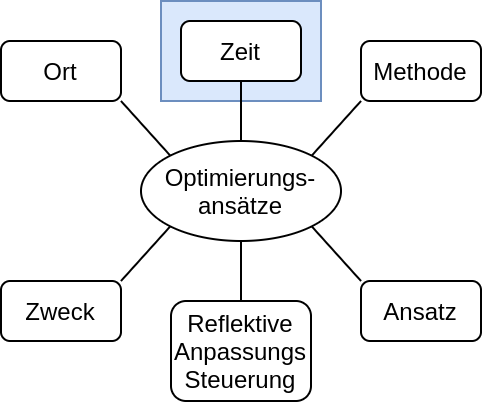

The diagram above was exported from draw.io. Its source (the exported page's mxGraphModel, read from the mxfile embedded in the PNG):
<mxGraphModel dx="1248" dy="595" grid="1" gridSize="10" guides="1" tooltips="1" connect="1" arrows="1" fold="1" page="1" pageScale="1" pageWidth="827" pageHeight="1169" math="0" shadow="0">
  <root>
    <mxCell id="EWm7BYocEkHmsjvdJL8D-0" />
    <mxCell id="EWm7BYocEkHmsjvdJL8D-1" parent="EWm7BYocEkHmsjvdJL8D-0" />
    <mxCell id="pqCV2Me1WWr3Ml7nvzAR-15" value="" style="rounded=0;whiteSpace=wrap;html=1;fillColor=#dae8fc;strokeColor=#6c8ebf;" parent="EWm7BYocEkHmsjvdJL8D-1" vertex="1">
      <mxGeometry x="770" y="440" width="80" height="50" as="geometry" />
    </mxCell>
    <mxCell id="pqCV2Me1WWr3Ml7nvzAR-0" value="Optimierungs-&lt;br&gt;ansätze" style="ellipse;whiteSpace=wrap;html=1;" parent="EWm7BYocEkHmsjvdJL8D-1" vertex="1">
      <mxGeometry x="760" y="510" width="100" height="50" as="geometry" />
    </mxCell>
    <mxCell id="pqCV2Me1WWr3Ml7nvzAR-1" value="" style="endArrow=none;html=1;entryX=0;entryY=0;entryDx=0;entryDy=0;exitX=1;exitY=1;exitDx=0;exitDy=0;" parent="EWm7BYocEkHmsjvdJL8D-1" source="pqCV2Me1WWr3Ml7nvzAR-6" target="pqCV2Me1WWr3Ml7nvzAR-0" edge="1">
      <mxGeometry width="50" height="50" relative="1" as="geometry">
        <mxPoint x="655.9200000000001" y="439.58000000000004" as="sourcePoint" />
        <mxPoint x="670" y="570" as="targetPoint" />
      </mxGeometry>
    </mxCell>
    <mxCell id="pqCV2Me1WWr3Ml7nvzAR-2" value="" style="endArrow=none;html=1;entryX=0;entryY=1;entryDx=0;entryDy=0;exitX=1;exitY=0;exitDx=0;exitDy=0;" parent="EWm7BYocEkHmsjvdJL8D-1" source="pqCV2Me1WWr3Ml7nvzAR-0" target="pqCV2Me1WWr3Ml7nvzAR-7" edge="1">
      <mxGeometry width="50" height="50" relative="1" as="geometry">
        <mxPoint x="900" y="610" as="sourcePoint" />
        <mxPoint x="980" y="440" as="targetPoint" />
      </mxGeometry>
    </mxCell>
    <mxCell id="pqCV2Me1WWr3Ml7nvzAR-3" value="" style="endArrow=none;html=1;exitX=0.5;exitY=0;exitDx=0;exitDy=0;entryX=0.5;entryY=1;entryDx=0;entryDy=0;" parent="EWm7BYocEkHmsjvdJL8D-1" source="pqCV2Me1WWr3Ml7nvzAR-10" target="pqCV2Me1WWr3Ml7nvzAR-0" edge="1">
      <mxGeometry width="50" height="50" relative="1" as="geometry">
        <mxPoint x="820" y="600" as="sourcePoint" />
        <mxPoint x="820" y="660" as="targetPoint" />
      </mxGeometry>
    </mxCell>
    <mxCell id="pqCV2Me1WWr3Ml7nvzAR-4" value="" style="endArrow=none;html=1;exitX=1;exitY=0;exitDx=0;exitDy=0;entryX=0;entryY=1;entryDx=0;entryDy=0;" parent="EWm7BYocEkHmsjvdJL8D-1" source="pqCV2Me1WWr3Ml7nvzAR-8" target="pqCV2Me1WWr3Ml7nvzAR-0" edge="1">
      <mxGeometry width="50" height="50" relative="1" as="geometry">
        <mxPoint x="660" y="600" as="sourcePoint" />
        <mxPoint x="790" y="660" as="targetPoint" />
      </mxGeometry>
    </mxCell>
    <mxCell id="pqCV2Me1WWr3Ml7nvzAR-5" value="" style="endArrow=none;html=1;entryX=1;entryY=1;entryDx=0;entryDy=0;exitX=0;exitY=0;exitDx=0;exitDy=0;" parent="EWm7BYocEkHmsjvdJL8D-1" source="pqCV2Me1WWr3Ml7nvzAR-9" target="pqCV2Me1WWr3Ml7nvzAR-0" edge="1">
      <mxGeometry width="50" height="50" relative="1" as="geometry">
        <mxPoint x="980" y="600" as="sourcePoint" />
        <mxPoint x="850" y="660" as="targetPoint" />
      </mxGeometry>
    </mxCell>
    <mxCell id="pqCV2Me1WWr3Ml7nvzAR-6" value="Ort" style="rounded=1;whiteSpace=wrap;html=1;" parent="EWm7BYocEkHmsjvdJL8D-1" vertex="1">
      <mxGeometry x="690" y="460" width="60" height="30" as="geometry" />
    </mxCell>
    <mxCell id="pqCV2Me1WWr3Ml7nvzAR-7" value="Methode" style="rounded=1;whiteSpace=wrap;html=1;" parent="EWm7BYocEkHmsjvdJL8D-1" vertex="1">
      <mxGeometry x="870" y="460" width="60" height="30" as="geometry" />
    </mxCell>
    <mxCell id="pqCV2Me1WWr3Ml7nvzAR-8" value="Zweck" style="rounded=1;whiteSpace=wrap;html=1;" parent="EWm7BYocEkHmsjvdJL8D-1" vertex="1">
      <mxGeometry x="690" y="580" width="60" height="30" as="geometry" />
    </mxCell>
    <mxCell id="pqCV2Me1WWr3Ml7nvzAR-9" value="Ansatz" style="rounded=1;whiteSpace=wrap;html=1;" parent="EWm7BYocEkHmsjvdJL8D-1" vertex="1">
      <mxGeometry x="870" y="580" width="60" height="30" as="geometry" />
    </mxCell>
    <mxCell id="pqCV2Me1WWr3Ml7nvzAR-10" value="Reflektive&lt;br&gt;Anpassungs&lt;br&gt;Steuerung" style="rounded=1;whiteSpace=wrap;html=1;" parent="EWm7BYocEkHmsjvdJL8D-1" vertex="1">
      <mxGeometry x="775" y="590" width="70" height="50" as="geometry" />
    </mxCell>
    <mxCell id="pqCV2Me1WWr3Ml7nvzAR-11" value="Zeit" style="rounded=1;whiteSpace=wrap;html=1;" parent="EWm7BYocEkHmsjvdJL8D-1" vertex="1">
      <mxGeometry x="780" y="450" width="60" height="30" as="geometry" />
    </mxCell>
    <mxCell id="pqCV2Me1WWr3Ml7nvzAR-12" value="" style="endArrow=none;html=1;entryX=0.5;entryY=1;entryDx=0;entryDy=0;exitX=0.5;exitY=0;exitDx=0;exitDy=0;" parent="EWm7BYocEkHmsjvdJL8D-1" source="pqCV2Me1WWr3Ml7nvzAR-0" target="pqCV2Me1WWr3Ml7nvzAR-11" edge="1">
      <mxGeometry width="50" height="50" relative="1" as="geometry">
        <mxPoint x="780" y="550" as="sourcePoint" />
        <mxPoint x="830" y="500" as="targetPoint" />
      </mxGeometry>
    </mxCell>
  </root>
</mxGraphModel>